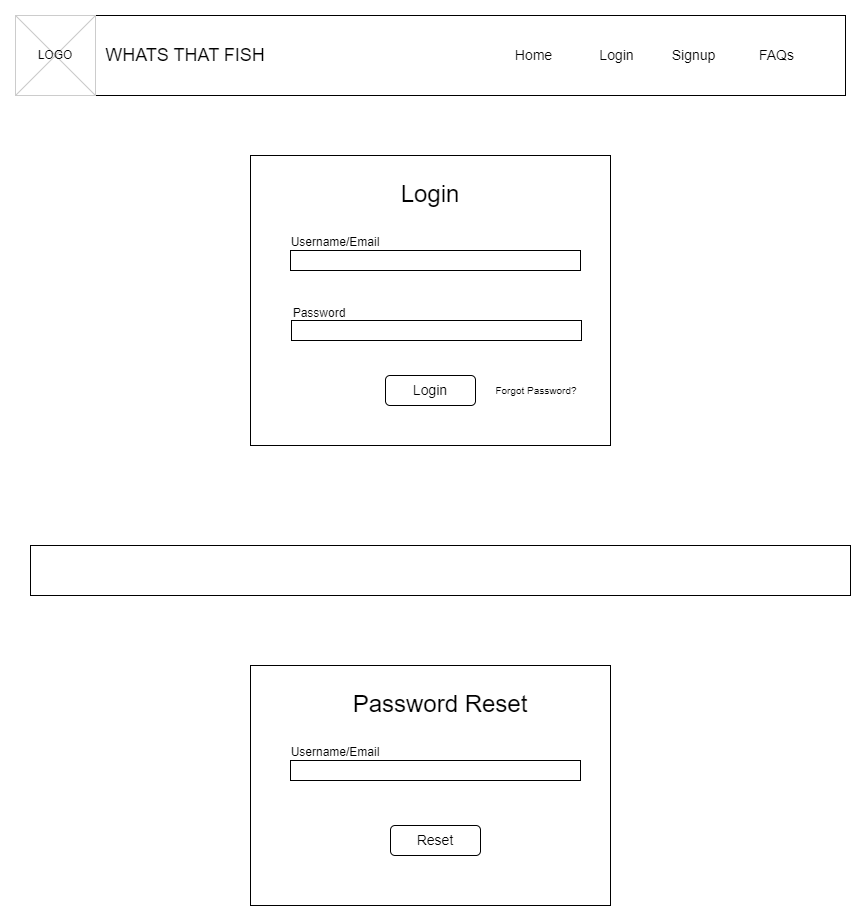

The diagram above was exported from draw.io. Its source (the exported page's mxGraphModel, read from the mxfile embedded in the PNG):
<mxGraphModel dx="1018" dy="679" grid="1" gridSize="10" guides="1" tooltips="1" connect="1" arrows="1" fold="1" page="1" pageScale="1" pageWidth="850" pageHeight="1100" math="0" shadow="0">
  <root>
    <mxCell id="0" />
    <mxCell id="1" parent="0" />
    <mxCell id="byuBrxKNMoGmJ0-gwMJn-1" value="" style="rounded=0;whiteSpace=wrap;html=1;" parent="1" vertex="1">
      <mxGeometry width="830" height="80" as="geometry" />
    </mxCell>
    <mxCell id="byuBrxKNMoGmJ0-gwMJn-2" value="" style="verticalLabelPosition=bottom;verticalAlign=top;strokeWidth=1;shape=mxgraph.mockup.graphics.iconGrid;strokeColor=#CCCCCC;gridSize=1,1;" parent="1" vertex="1">
      <mxGeometry width="80" height="80" as="geometry" />
    </mxCell>
    <mxCell id="byuBrxKNMoGmJ0-gwMJn-3" value="LOGO" style="text;html=1;strokeColor=none;fillColor=none;align=center;verticalAlign=middle;whiteSpace=wrap;rounded=0;" parent="1" vertex="1">
      <mxGeometry x="10" y="25" width="60" height="30" as="geometry" />
    </mxCell>
    <mxCell id="byuBrxKNMoGmJ0-gwMJn-4" value="&lt;font style=&quot;font-size: 18px;&quot;&gt;WHATS THAT FISH&lt;/font&gt;" style="text;html=1;strokeColor=none;fillColor=none;align=center;verticalAlign=middle;whiteSpace=wrap;rounded=0;" parent="1" vertex="1">
      <mxGeometry x="80" y="17.5" width="180" height="45" as="geometry" />
    </mxCell>
    <mxCell id="byuBrxKNMoGmJ0-gwMJn-5" value="&lt;span style=&quot;font-size: 14px;&quot;&gt;Home&lt;/span&gt;" style="text;html=1;strokeColor=none;fillColor=none;align=center;verticalAlign=middle;whiteSpace=wrap;rounded=0;" parent="1" vertex="1">
      <mxGeometry x="480" y="22.5" width="77" height="35" as="geometry" />
    </mxCell>
    <mxCell id="byuBrxKNMoGmJ0-gwMJn-6" value="&lt;span style=&quot;font-size: 14px;&quot;&gt;Login&lt;/span&gt;" style="text;html=1;strokeColor=none;fillColor=none;align=center;verticalAlign=middle;whiteSpace=wrap;rounded=0;" parent="1" vertex="1">
      <mxGeometry x="563" y="22.5" width="77" height="35" as="geometry" />
    </mxCell>
    <mxCell id="byuBrxKNMoGmJ0-gwMJn-7" value="&lt;span style=&quot;font-size: 14px;&quot;&gt;Signup&lt;/span&gt;" style="text;html=1;strokeColor=none;fillColor=none;align=center;verticalAlign=middle;whiteSpace=wrap;rounded=0;" parent="1" vertex="1">
      <mxGeometry x="640" y="22.5" width="77" height="35" as="geometry" />
    </mxCell>
    <mxCell id="byuBrxKNMoGmJ0-gwMJn-8" value="&lt;span style=&quot;font-size: 14px;&quot;&gt;FAQs&lt;/span&gt;" style="text;html=1;strokeColor=none;fillColor=none;align=center;verticalAlign=middle;whiteSpace=wrap;rounded=0;" parent="1" vertex="1">
      <mxGeometry x="723" y="22.5" width="77" height="35" as="geometry" />
    </mxCell>
    <mxCell id="clE_vMboaAr54A8NB7sH-1" value="" style="rounded=0;whiteSpace=wrap;html=1;" parent="1" vertex="1">
      <mxGeometry x="235" y="140" width="360" height="290" as="geometry" />
    </mxCell>
    <mxCell id="clE_vMboaAr54A8NB7sH-2" value="&lt;font style=&quot;font-size: 24px;&quot;&gt;Login&lt;/font&gt;" style="text;html=1;strokeColor=none;fillColor=none;align=center;verticalAlign=middle;whiteSpace=wrap;rounded=0;" parent="1" vertex="1">
      <mxGeometry x="360" y="164" width="110" height="30" as="geometry" />
    </mxCell>
    <mxCell id="clE_vMboaAr54A8NB7sH-3" value="Username/Email" style="text;html=1;strokeColor=none;fillColor=none;align=center;verticalAlign=middle;whiteSpace=wrap;rounded=0;" parent="1" vertex="1">
      <mxGeometry x="280" y="212" width="80" height="30" as="geometry" />
    </mxCell>
    <mxCell id="clE_vMboaAr54A8NB7sH-4" value="" style="rounded=0;whiteSpace=wrap;html=1;" parent="1" vertex="1">
      <mxGeometry x="275" y="235" width="290" height="20" as="geometry" />
    </mxCell>
    <mxCell id="clE_vMboaAr54A8NB7sH-5" value="Password" style="text;html=1;strokeColor=none;fillColor=none;align=center;verticalAlign=middle;whiteSpace=wrap;rounded=0;" parent="1" vertex="1">
      <mxGeometry x="264" y="283" width="80" height="30" as="geometry" />
    </mxCell>
    <mxCell id="clE_vMboaAr54A8NB7sH-6" value="" style="rounded=0;whiteSpace=wrap;html=1;" parent="1" vertex="1">
      <mxGeometry x="276" y="305" width="290" height="20" as="geometry" />
    </mxCell>
    <mxCell id="VpmfqH4P_8ra0GYBKQsv-2" value="&lt;font style=&quot;font-size: 14px;&quot;&gt;Login&lt;/font&gt;" style="rounded=1;whiteSpace=wrap;html=1;" parent="1" vertex="1">
      <mxGeometry x="370" y="360" width="90" height="30" as="geometry" />
    </mxCell>
    <mxCell id="VpmfqH4P_8ra0GYBKQsv-4" value="&lt;font style=&quot;font-size: 10px;&quot;&gt;Forgot Password?&lt;/font&gt;" style="text;html=1;strokeColor=none;fillColor=none;align=center;verticalAlign=middle;whiteSpace=wrap;rounded=0;" parent="1" vertex="1">
      <mxGeometry x="460" y="360" width="121.5" height="30" as="geometry" />
    </mxCell>
    <mxCell id="BtVO5z4DWgjABTFgWOrd-1" value="" style="rounded=0;whiteSpace=wrap;html=1;" parent="1" vertex="1">
      <mxGeometry x="15" y="530" width="820" height="50" as="geometry" />
    </mxCell>
    <mxCell id="SuFd6xlctSLHU-5AXOFc-1" value="" style="rounded=0;whiteSpace=wrap;html=1;" vertex="1" parent="1">
      <mxGeometry x="235" y="650" width="360" height="240" as="geometry" />
    </mxCell>
    <mxCell id="SuFd6xlctSLHU-5AXOFc-2" value="&lt;span style=&quot;font-size: 24px;&quot;&gt;Password Reset&lt;/span&gt;" style="text;html=1;strokeColor=none;fillColor=none;align=center;verticalAlign=middle;whiteSpace=wrap;rounded=0;" vertex="1" parent="1">
      <mxGeometry x="330" y="674" width="190" height="30" as="geometry" />
    </mxCell>
    <mxCell id="SuFd6xlctSLHU-5AXOFc-3" value="Username/Email" style="text;html=1;strokeColor=none;fillColor=none;align=center;verticalAlign=middle;whiteSpace=wrap;rounded=0;" vertex="1" parent="1">
      <mxGeometry x="280" y="722" width="80" height="30" as="geometry" />
    </mxCell>
    <mxCell id="SuFd6xlctSLHU-5AXOFc-4" value="" style="rounded=0;whiteSpace=wrap;html=1;" vertex="1" parent="1">
      <mxGeometry x="275" y="745" width="290" height="20" as="geometry" />
    </mxCell>
    <mxCell id="SuFd6xlctSLHU-5AXOFc-7" value="&lt;span style=&quot;font-size: 14px;&quot;&gt;Reset&lt;/span&gt;" style="rounded=1;whiteSpace=wrap;html=1;" vertex="1" parent="1">
      <mxGeometry x="375" y="810" width="90" height="30" as="geometry" />
    </mxCell>
  </root>
</mxGraphModel>